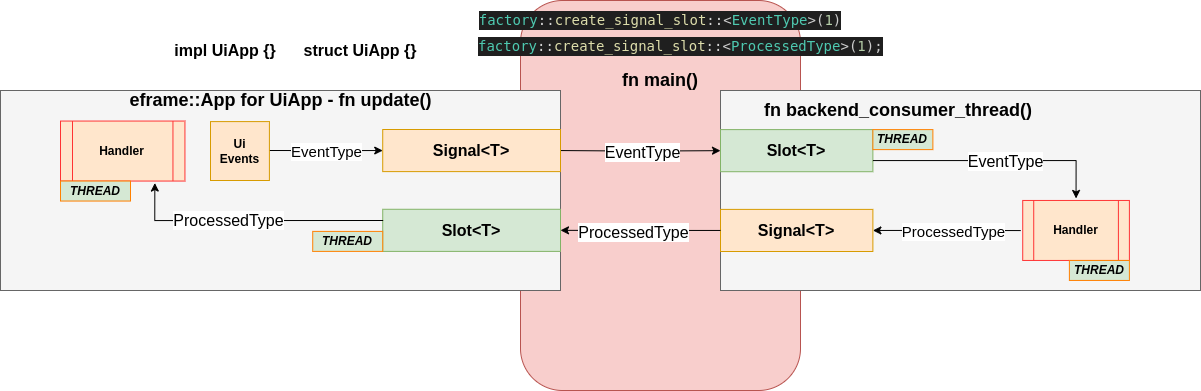

The diagram above was exported from draw.io. Its source (the exported page's mxGraphModel, read from the mxfile embedded in the PNG):
<mxGraphModel dx="1912" dy="1167" grid="1" gridSize="10" guides="1" tooltips="1" connect="1" arrows="1" fold="1" page="1" pageScale="1" pageWidth="1700" pageHeight="1100" math="0" shadow="0">
  <root>
    <mxCell id="0" />
    <mxCell id="1" parent="0" />
    <mxCell id="Uai5i8F7-dC47ZYS25DT-19" value="" style="rounded=1;whiteSpace=wrap;html=1;fillColor=#f8cecc;strokeColor=#b85450;" vertex="1" parent="1">
      <mxGeometry x="600" y="130" width="280" height="390" as="geometry" />
    </mxCell>
    <mxCell id="Uai5i8F7-dC47ZYS25DT-11" value="" style="group;flipH=1;flipV=1;fontSize=15;" vertex="1" connectable="0" parent="1">
      <mxGeometry x="800" y="220" width="480" height="200" as="geometry" />
    </mxCell>
    <mxCell id="Uai5i8F7-dC47ZYS25DT-12" value="" style="rounded=0;whiteSpace=wrap;html=1;fillColor=#f5f5f5;fontColor=#333333;strokeColor=#666666;direction=west;" vertex="1" parent="Uai5i8F7-dC47ZYS25DT-11">
      <mxGeometry width="480" height="200" as="geometry" />
    </mxCell>
    <mxCell id="Uai5i8F7-dC47ZYS25DT-31" style="edgeStyle=orthogonalEdgeStyle;rounded=0;orthogonalLoop=1;jettySize=auto;html=1;exitX=0;exitY=0.5;exitDx=0;exitDy=0;startArrow=classic;startFill=1;endArrow=none;endFill=0;" edge="1" parent="Uai5i8F7-dC47ZYS25DT-11" source="Uai5i8F7-dC47ZYS25DT-13" target="Uai5i8F7-dC47ZYS25DT-30">
      <mxGeometry relative="1" as="geometry" />
    </mxCell>
    <mxCell id="Uai5i8F7-dC47ZYS25DT-34" value="ProcessedType" style="edgeLabel;html=1;align=center;verticalAlign=middle;resizable=0;points=[];fontSize=15;" vertex="1" connectable="0" parent="Uai5i8F7-dC47ZYS25DT-31">
      <mxGeometry x="-0.0949" y="-1" relative="1" as="geometry">
        <mxPoint x="13" y="-1" as="offset" />
      </mxGeometry>
    </mxCell>
    <mxCell id="Uai5i8F7-dC47ZYS25DT-13" value="Signal&amp;lt;T&amp;gt;" style="rounded=0;whiteSpace=wrap;html=1;fillColor=#ffe6cc;strokeColor=#d79b00;fontStyle=1;direction=west;fontSize=16;" vertex="1" parent="Uai5i8F7-dC47ZYS25DT-11">
      <mxGeometry y="118.89578947368423" width="152.38095238095238" height="42.10526315789473" as="geometry" />
    </mxCell>
    <mxCell id="Uai5i8F7-dC47ZYS25DT-14" value="Slot&amp;lt;T&amp;gt;" style="rounded=0;whiteSpace=wrap;html=1;fillColor=#d5e8d4;strokeColor=#82b366;fontStyle=1;direction=west;fontSize=16;" vertex="1" parent="Uai5i8F7-dC47ZYS25DT-11">
      <mxGeometry y="39.10526315789475" width="152.38095238095238" height="42.10526315789473" as="geometry" />
    </mxCell>
    <mxCell id="Uai5i8F7-dC47ZYS25DT-21" value="&lt;span style=&quot;font-size: 18px;&quot;&gt;fn backend_consumer_thread()&lt;/span&gt;" style="text;html=1;align=center;verticalAlign=middle;whiteSpace=wrap;rounded=0;fontStyle=1" vertex="1" parent="Uai5i8F7-dC47ZYS25DT-11">
      <mxGeometry x="41.90222222222222" y="10" width="271.7422222222222" height="20" as="geometry" />
    </mxCell>
    <mxCell id="Uai5i8F7-dC47ZYS25DT-32" style="edgeStyle=orthogonalEdgeStyle;rounded=0;orthogonalLoop=1;jettySize=auto;html=1;exitX=0.5;exitY=0;exitDx=0;exitDy=0;entryX=0;entryY=0.25;entryDx=0;entryDy=0;startArrow=classic;startFill=1;endArrow=none;endFill=0;" edge="1" parent="Uai5i8F7-dC47ZYS25DT-11" source="Uai5i8F7-dC47ZYS25DT-30" target="Uai5i8F7-dC47ZYS25DT-14">
      <mxGeometry relative="1" as="geometry">
        <Array as="points">
          <mxPoint x="356" y="70" />
          <mxPoint x="152" y="70" />
        </Array>
      </mxGeometry>
    </mxCell>
    <mxCell id="Uai5i8F7-dC47ZYS25DT-30" value="Handler" style="shape=process;whiteSpace=wrap;html=1;backgroundOutline=1;fillColor=#ffe6cc;strokeColor=#FF3333;perimeterSpacing=2;fontStyle=1" vertex="1" parent="Uai5i8F7-dC47ZYS25DT-11">
      <mxGeometry x="302.22222222222223" y="109.94999999999999" width="106.66666666666666" height="60" as="geometry" />
    </mxCell>
    <mxCell id="Uai5i8F7-dC47ZYS25DT-33" value="EventType" style="edgeLabel;html=1;align=center;verticalAlign=middle;resizable=0;points=[];fontSize=16;" vertex="1" connectable="0" parent="Uai5i8F7-dC47ZYS25DT-11">
      <mxGeometry x="289.9991992121693" y="59.11054306557462" as="geometry">
        <mxPoint x="-6" y="11" as="offset" />
      </mxGeometry>
    </mxCell>
    <mxCell id="Uai5i8F7-dC47ZYS25DT-37" value="THREAD" style="text;html=1;align=center;verticalAlign=middle;whiteSpace=wrap;rounded=0;fontStyle=3;fillColor=#d5e8d4;strokeColor=#FF8000;" vertex="1" parent="Uai5i8F7-dC47ZYS25DT-11">
      <mxGeometry x="152.38" y="39.11000000000001" width="60" height="20" as="geometry" />
    </mxCell>
    <mxCell id="Uai5i8F7-dC47ZYS25DT-38" value="THREAD" style="text;html=1;align=center;verticalAlign=middle;whiteSpace=wrap;rounded=0;fontStyle=3;fillColor=#d5e8d4;strokeColor=#FF8000;" vertex="1" parent="Uai5i8F7-dC47ZYS25DT-11">
      <mxGeometry x="348.89" y="169.95000000000005" width="60" height="20" as="geometry" />
    </mxCell>
    <mxCell id="Uai5i8F7-dC47ZYS25DT-15" style="edgeStyle=orthogonalEdgeStyle;rounded=0;orthogonalLoop=1;jettySize=auto;html=1;exitX=0;exitY=0.5;exitDx=0;exitDy=0;entryX=1;entryY=0.5;entryDx=0;entryDy=0;" edge="1" parent="1" target="Uai5i8F7-dC47ZYS25DT-14">
      <mxGeometry relative="1" as="geometry">
        <mxPoint x="640" y="280.0515789473686" as="sourcePoint" />
      </mxGeometry>
    </mxCell>
    <mxCell id="Uai5i8F7-dC47ZYS25DT-16" value="EventType" style="edgeLabel;html=1;align=center;verticalAlign=middle;resizable=0;points=[];fontSize=16;" vertex="1" connectable="0" parent="Uai5i8F7-dC47ZYS25DT-15">
      <mxGeometry x="0.015" y="-1" relative="1" as="geometry">
        <mxPoint as="offset" />
      </mxGeometry>
    </mxCell>
    <mxCell id="Uai5i8F7-dC47ZYS25DT-17" style="edgeStyle=orthogonalEdgeStyle;rounded=0;orthogonalLoop=1;jettySize=auto;html=1;exitX=1;exitY=0.5;exitDx=0;exitDy=0;entryX=0;entryY=0.5;entryDx=0;entryDy=0;" edge="1" parent="1" source="Uai5i8F7-dC47ZYS25DT-13">
      <mxGeometry relative="1" as="geometry">
        <mxPoint x="640" y="359.84210526315815" as="targetPoint" />
      </mxGeometry>
    </mxCell>
    <mxCell id="Uai5i8F7-dC47ZYS25DT-18" value="ProcessedType" style="edgeLabel;html=1;align=center;verticalAlign=middle;resizable=0;points=[];fontSize=16;" vertex="1" connectable="0" parent="Uai5i8F7-dC47ZYS25DT-17">
      <mxGeometry x="0.1029" y="1" relative="1" as="geometry">
        <mxPoint as="offset" />
      </mxGeometry>
    </mxCell>
    <mxCell id="Uai5i8F7-dC47ZYS25DT-20" value="&lt;span style=&quot;font-size: 18px;&quot;&gt;fn main()&lt;/span&gt;" style="text;html=1;align=center;verticalAlign=middle;whiteSpace=wrap;rounded=0;fontStyle=1" vertex="1" parent="1">
      <mxGeometry x="680" y="200" width="120" height="20" as="geometry" />
    </mxCell>
    <mxCell id="Uai5i8F7-dC47ZYS25DT-24" value="impl UiApp {}" style="text;html=1;align=center;verticalAlign=middle;whiteSpace=wrap;rounded=0;fontSize=16;fontStyle=1" vertex="1" parent="1">
      <mxGeometry x="240" y="170" width="130" height="20" as="geometry" />
    </mxCell>
    <mxCell id="Uai5i8F7-dC47ZYS25DT-26" value="&lt;div style=&quot;color: rgb(204, 204, 204); background-color: rgb(31, 31, 31); font-family: &amp;quot;Droid Sans Mono&amp;quot;, &amp;quot;monospace&amp;quot;, monospace; font-size: 14px; line-height: 19px; white-space: pre;&quot;&gt;&lt;span style=&quot;color: #4ec9b0;&quot;&gt;factory&lt;/span&gt;&lt;span style=&quot;color: #d4d4d4;&quot;&gt;::&lt;/span&gt;&lt;span style=&quot;color: #dcdcaa;&quot;&gt;create_signal_slot&lt;/span&gt;&lt;span style=&quot;color: #d4d4d4;&quot;&gt;::&lt;/span&gt;&amp;lt;&lt;span style=&quot;color: #4ec9b0;&quot;&gt;EventType&lt;/span&gt;&amp;gt;(&lt;span style=&quot;color: #b5cea8;&quot;&gt;1&lt;/span&gt;)&lt;/div&gt;" style="text;html=1;align=center;verticalAlign=middle;whiteSpace=wrap;rounded=0;fontSize=16;" vertex="1" parent="1">
      <mxGeometry x="675" y="140" width="130" height="20" as="geometry" />
    </mxCell>
    <mxCell id="Uai5i8F7-dC47ZYS25DT-23" value="struct UiApp {}" style="text;html=1;align=center;verticalAlign=middle;whiteSpace=wrap;rounded=0;fontSize=16;fontStyle=1" vertex="1" parent="1">
      <mxGeometry x="375.01" y="170" width="130" height="20" as="geometry" />
    </mxCell>
    <mxCell id="Uai5i8F7-dC47ZYS25DT-27" value="&lt;div style=&quot;color: #cccccc;background-color: #1f1f1f;font-family: 'Droid Sans Mono', 'monospace', monospace;font-weight: normal;font-size: 14px;line-height: 19px;white-space: pre;&quot;&gt;&lt;div&gt;&lt;span style=&quot;color: #4ec9b0;&quot;&gt;factory&lt;/span&gt;&lt;span style=&quot;color: #d4d4d4;&quot;&gt;::&lt;/span&gt;&lt;span style=&quot;color: #dcdcaa;&quot;&gt;create_signal_slot&lt;/span&gt;&lt;span style=&quot;color: #d4d4d4;&quot;&gt;::&lt;/span&gt;&lt;span style=&quot;color: #cccccc;&quot;&gt;&amp;lt;&lt;/span&gt;&lt;span style=&quot;color: #4ec9b0;&quot;&gt;ProcessedType&lt;/span&gt;&lt;span style=&quot;color: #cccccc;&quot;&gt;&amp;gt;(&lt;/span&gt;&lt;span style=&quot;color: #b5cea8;&quot;&gt;1&lt;/span&gt;&lt;span style=&quot;color: #cccccc;&quot;&gt;);&lt;/span&gt;&lt;/div&gt;&lt;/div&gt;" style="text;whiteSpace=wrap;html=1;" vertex="1" parent="1">
      <mxGeometry x="556" y="160" width="440" height="40" as="geometry" />
    </mxCell>
    <mxCell id="Uai5i8F7-dC47ZYS25DT-39" value="" style="group;flipH=0;flipV=0;fontSize=15;" vertex="1" connectable="0" parent="1">
      <mxGeometry x="80" y="220" width="560" height="200" as="geometry" />
    </mxCell>
    <mxCell id="Uai5i8F7-dC47ZYS25DT-40" value="" style="rounded=0;whiteSpace=wrap;html=1;fillColor=#f5f5f5;fontColor=#333333;strokeColor=#666666;direction=west;" vertex="1" parent="Uai5i8F7-dC47ZYS25DT-39">
      <mxGeometry width="560" height="200" as="geometry" />
    </mxCell>
    <mxCell id="Uai5i8F7-dC47ZYS25DT-41" style="edgeStyle=orthogonalEdgeStyle;rounded=0;orthogonalLoop=1;jettySize=auto;html=1;exitX=1;exitY=0.5;exitDx=0;exitDy=0;startArrow=classic;startFill=1;endArrow=none;endFill=0;" edge="1" parent="Uai5i8F7-dC47ZYS25DT-39" source="Uai5i8F7-dC47ZYS25DT-43">
      <mxGeometry relative="1" as="geometry">
        <mxPoint x="268.33333333333337" y="60" as="targetPoint" />
      </mxGeometry>
    </mxCell>
    <mxCell id="Uai5i8F7-dC47ZYS25DT-42" value="EventType" style="edgeLabel;html=1;align=center;verticalAlign=middle;resizable=0;points=[];fontSize=15;" vertex="1" connectable="0" parent="Uai5i8F7-dC47ZYS25DT-41">
      <mxGeometry x="-0.0949" y="-1" relative="1" as="geometry">
        <mxPoint x="-5" y="1" as="offset" />
      </mxGeometry>
    </mxCell>
    <mxCell id="Uai5i8F7-dC47ZYS25DT-43" value="Signal&amp;lt;T&amp;gt;" style="rounded=0;whiteSpace=wrap;html=1;fillColor=#ffe6cc;strokeColor=#d79b00;fontStyle=1;direction=west;fontSize=16;flipV=1;flipH=1;" vertex="1" parent="Uai5i8F7-dC47ZYS25DT-39">
      <mxGeometry x="382.22222222222223" y="38.998947368421035" width="177.7777777777778" height="42.10526315789473" as="geometry" />
    </mxCell>
    <mxCell id="Uai5i8F7-dC47ZYS25DT-44" value="Slot&amp;lt;T&amp;gt;" style="rounded=0;whiteSpace=wrap;html=1;fillColor=#d5e8d4;strokeColor=#82b366;fontStyle=1;direction=west;fontSize=16;" vertex="1" parent="Uai5i8F7-dC47ZYS25DT-39">
      <mxGeometry x="382.22222222222223" y="118.78947368421052" width="177.7777777777778" height="42.10526315789473" as="geometry" />
    </mxCell>
    <mxCell id="Uai5i8F7-dC47ZYS25DT-46" style="edgeStyle=orthogonalEdgeStyle;rounded=0;orthogonalLoop=1;jettySize=auto;html=1;exitX=0.75;exitY=1;exitDx=0;exitDy=0;startArrow=classic;startFill=1;endArrow=none;endFill=0;" edge="1" parent="Uai5i8F7-dC47ZYS25DT-39" source="Uai5i8F7-dC47ZYS25DT-47">
      <mxGeometry relative="1" as="geometry">
        <Array as="points">
          <mxPoint x="154" y="130" />
        </Array>
        <mxPoint x="382.6666666666667" y="130" as="targetPoint" />
      </mxGeometry>
    </mxCell>
    <mxCell id="Uai5i8F7-dC47ZYS25DT-47" value="Handler" style="shape=process;whiteSpace=wrap;html=1;backgroundOutline=1;fillColor=#ffe6cc;strokeColor=#FF3333;perimeterSpacing=2;fontStyle=1" vertex="1" parent="Uai5i8F7-dC47ZYS25DT-39">
      <mxGeometry x="60.002962962962975" y="30.55000000000001" width="124.44444444444444" height="60" as="geometry" />
    </mxCell>
    <mxCell id="Uai5i8F7-dC47ZYS25DT-48" value="ProcessedType" style="edgeLabel;html=1;align=center;verticalAlign=middle;resizable=0;points=[];fontSize=16;" vertex="1" connectable="0" parent="Uai5i8F7-dC47ZYS25DT-39">
      <mxGeometry x="233.3342675858025" y="118.78945693442537" as="geometry">
        <mxPoint x="-6" y="11" as="offset" />
      </mxGeometry>
    </mxCell>
    <mxCell id="Uai5i8F7-dC47ZYS25DT-49" value="THREAD" style="text;html=1;align=center;verticalAlign=middle;whiteSpace=wrap;rounded=0;fontStyle=3;fillColor=#d5e8d4;strokeColor=#FF8000;" vertex="1" parent="Uai5i8F7-dC47ZYS25DT-39">
      <mxGeometry x="312.22333333333336" y="140.89" width="70" height="20" as="geometry" />
    </mxCell>
    <mxCell id="Uai5i8F7-dC47ZYS25DT-50" value="THREAD" style="text;html=1;align=center;verticalAlign=middle;whiteSpace=wrap;rounded=0;fontStyle=3;fillColor=#d5e8d4;strokeColor=#FF8000;" vertex="1" parent="Uai5i8F7-dC47ZYS25DT-39">
      <mxGeometry x="60.00166666666668" y="90.54999999999995" width="70" height="20" as="geometry" />
    </mxCell>
    <mxCell id="Uai5i8F7-dC47ZYS25DT-51" value="&lt;span style=&quot;font-size: 18px;&quot;&gt;eframe::App for UiApp - fn update()&lt;/span&gt;" style="text;html=1;align=center;verticalAlign=middle;whiteSpace=wrap;rounded=0;fontStyle=1" vertex="1" parent="Uai5i8F7-dC47ZYS25DT-39">
      <mxGeometry x="101.66333333333333" width="356.6616666666667" height="20" as="geometry" />
    </mxCell>
    <mxCell id="Uai5i8F7-dC47ZYS25DT-55" value="Ui&lt;div&gt;Events&lt;/div&gt;" style="whiteSpace=wrap;html=1;aspect=fixed;fillColor=#ffe6cc;strokeColor=#d79b00;fontStyle=1" vertex="1" parent="Uai5i8F7-dC47ZYS25DT-39">
      <mxGeometry x="210" y="31.1" width="58.9" height="58.9" as="geometry" />
    </mxCell>
  </root>
</mxGraphModel>